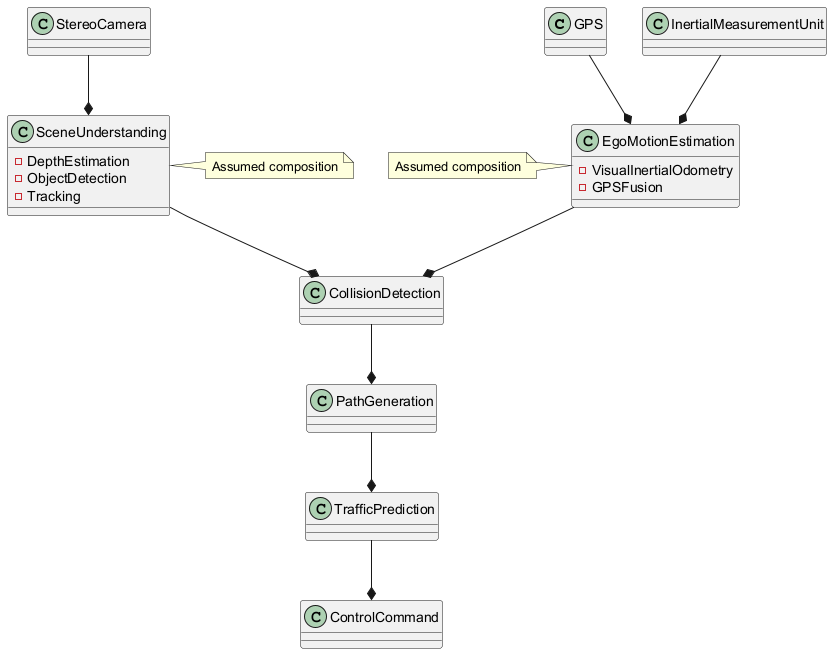

The diagram above was rendered by PlantUML. Its source (embedded in the PNG):
@startuml
class GPS
class InertialMeasurementUnit
class StereoCamera
class EgoMotionEstimation {
  - VisualInertialOdometry
  - GPSFusion
}
class SceneUnderstanding {
  - DepthEstimation
  - ObjectDetection
  - Tracking
}
class CollisionDetection
class PathGeneration
class TrafficPrediction

GPS --* EgoMotionEstimation
InertialMeasurementUnit --* EgoMotionEstimation
StereoCamera --* SceneUnderstanding
EgoMotionEstimation --* CollisionDetection
SceneUnderstanding --* CollisionDetection
CollisionDetection --* PathGeneration
PathGeneration --* TrafficPrediction
TrafficPrediction --* ControlCommand

note left of EgoMotionEstimation: Assumed composition
note right of SceneUnderstanding: Assumed composition
@enduml